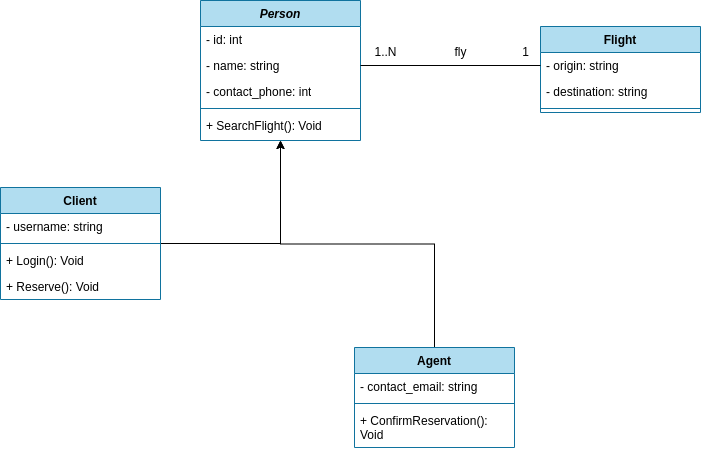

The diagram above was exported from draw.io. Its source (the exported page's mxGraphModel, read from the mxfile embedded in the PNG):
<mxGraphModel dx="1049" dy="524" grid="1" gridSize="10" guides="1" tooltips="1" connect="1" arrows="1" fold="1" page="1" pageScale="1" pageWidth="827" pageHeight="1169" math="0" shadow="0">
  <root>
    <mxCell id="0" />
    <mxCell id="1" parent="0" />
    <mxCell id="YhyqCgKLlZn7OOVxmhdU-1" value="Person" style="swimlane;fontStyle=3;align=center;verticalAlign=top;childLayout=stackLayout;horizontal=1;startSize=26;horizontalStack=0;resizeParent=1;resizeParentMax=0;resizeLast=0;collapsible=1;marginBottom=0;whiteSpace=wrap;html=1;fillColor=#b1ddf0;strokeColor=#10739e;" parent="1" vertex="1">
      <mxGeometry x="260" y="63" width="160" height="140" as="geometry" />
    </mxCell>
    <mxCell id="YhyqCgKLlZn7OOVxmhdU-2" value="- id: int" style="text;strokeColor=none;fillColor=none;align=left;verticalAlign=top;spacingLeft=4;spacingRight=4;overflow=hidden;rotatable=0;points=[[0,0.5],[1,0.5]];portConstraint=eastwest;whiteSpace=wrap;html=1;" parent="YhyqCgKLlZn7OOVxmhdU-1" vertex="1">
      <mxGeometry y="26" width="160" height="26" as="geometry" />
    </mxCell>
    <mxCell id="YhyqCgKLlZn7OOVxmhdU-5" value="- name: string" style="text;strokeColor=none;fillColor=none;align=left;verticalAlign=top;spacingLeft=4;spacingRight=4;overflow=hidden;rotatable=0;points=[[0,0.5],[1,0.5]];portConstraint=eastwest;whiteSpace=wrap;html=1;" parent="YhyqCgKLlZn7OOVxmhdU-1" vertex="1">
      <mxGeometry y="52" width="160" height="26" as="geometry" />
    </mxCell>
    <mxCell id="YhyqCgKLlZn7OOVxmhdU-17" value="- contact_phone: int" style="text;strokeColor=none;fillColor=none;align=left;verticalAlign=top;spacingLeft=4;spacingRight=4;overflow=hidden;rotatable=0;points=[[0,0.5],[1,0.5]];portConstraint=eastwest;whiteSpace=wrap;html=1;" parent="YhyqCgKLlZn7OOVxmhdU-1" vertex="1">
      <mxGeometry y="78" width="160" height="26" as="geometry" />
    </mxCell>
    <mxCell id="YhyqCgKLlZn7OOVxmhdU-3" value="" style="line;strokeWidth=1;fillColor=none;align=left;verticalAlign=middle;spacingTop=-1;spacingLeft=3;spacingRight=3;rotatable=0;labelPosition=right;points=[];portConstraint=eastwest;strokeColor=inherit;" parent="YhyqCgKLlZn7OOVxmhdU-1" vertex="1">
      <mxGeometry y="104" width="160" height="8" as="geometry" />
    </mxCell>
    <mxCell id="YhyqCgKLlZn7OOVxmhdU-4" value="+ SearchFlight(): Void" style="text;strokeColor=none;fillColor=none;align=left;verticalAlign=top;spacingLeft=4;spacingRight=4;overflow=hidden;rotatable=0;points=[[0,0.5],[1,0.5]];portConstraint=eastwest;whiteSpace=wrap;html=1;" parent="YhyqCgKLlZn7OOVxmhdU-1" vertex="1">
      <mxGeometry y="112" width="160" height="28" as="geometry" />
    </mxCell>
    <mxCell id="98ba-JO4zQUxjDort57e-2" style="edgeStyle=orthogonalEdgeStyle;rounded=0;orthogonalLoop=1;jettySize=auto;html=1;entryX=0.5;entryY=1;entryDx=0;entryDy=0;" parent="1" source="YhyqCgKLlZn7OOVxmhdU-6" target="YhyqCgKLlZn7OOVxmhdU-1" edge="1">
      <mxGeometry relative="1" as="geometry" />
    </mxCell>
    <mxCell id="YhyqCgKLlZn7OOVxmhdU-6" value="Client" style="swimlane;fontStyle=1;align=center;verticalAlign=top;childLayout=stackLayout;horizontal=1;startSize=26;horizontalStack=0;resizeParent=1;resizeParentMax=0;resizeLast=0;collapsible=1;marginBottom=0;whiteSpace=wrap;html=1;fillColor=#b1ddf0;strokeColor=#10739e;" parent="1" vertex="1">
      <mxGeometry x="60" y="250" width="160" height="112" as="geometry" />
    </mxCell>
    <mxCell id="YhyqCgKLlZn7OOVxmhdU-7" value="- username: string" style="text;strokeColor=none;fillColor=none;align=left;verticalAlign=top;spacingLeft=4;spacingRight=4;overflow=hidden;rotatable=0;points=[[0,0.5],[1,0.5]];portConstraint=eastwest;whiteSpace=wrap;html=1;" parent="YhyqCgKLlZn7OOVxmhdU-6" vertex="1">
      <mxGeometry y="26" width="160" height="26" as="geometry" />
    </mxCell>
    <mxCell id="YhyqCgKLlZn7OOVxmhdU-8" value="" style="line;strokeWidth=1;fillColor=none;align=left;verticalAlign=middle;spacingTop=-1;spacingLeft=3;spacingRight=3;rotatable=0;labelPosition=right;points=[];portConstraint=eastwest;strokeColor=inherit;" parent="YhyqCgKLlZn7OOVxmhdU-6" vertex="1">
      <mxGeometry y="52" width="160" height="8" as="geometry" />
    </mxCell>
    <mxCell id="YhyqCgKLlZn7OOVxmhdU-9" value="+ Login(): Void" style="text;strokeColor=none;fillColor=none;align=left;verticalAlign=top;spacingLeft=4;spacingRight=4;overflow=hidden;rotatable=0;points=[[0,0.5],[1,0.5]];portConstraint=eastwest;whiteSpace=wrap;html=1;" parent="YhyqCgKLlZn7OOVxmhdU-6" vertex="1">
      <mxGeometry y="60" width="160" height="26" as="geometry" />
    </mxCell>
    <mxCell id="YhyqCgKLlZn7OOVxmhdU-16" value="+ Reserve(): Void" style="text;strokeColor=none;fillColor=none;align=left;verticalAlign=top;spacingLeft=4;spacingRight=4;overflow=hidden;rotatable=0;points=[[0,0.5],[1,0.5]];portConstraint=eastwest;whiteSpace=wrap;html=1;" parent="YhyqCgKLlZn7OOVxmhdU-6" vertex="1">
      <mxGeometry y="86" width="160" height="26" as="geometry" />
    </mxCell>
    <mxCell id="98ba-JO4zQUxjDort57e-3" style="edgeStyle=orthogonalEdgeStyle;rounded=0;orthogonalLoop=1;jettySize=auto;html=1;entryX=0.5;entryY=1;entryDx=0;entryDy=0;" parent="1" source="YhyqCgKLlZn7OOVxmhdU-10" target="YhyqCgKLlZn7OOVxmhdU-1" edge="1">
      <mxGeometry relative="1" as="geometry" />
    </mxCell>
    <mxCell id="YhyqCgKLlZn7OOVxmhdU-10" value="Agent" style="swimlane;fontStyle=1;align=center;verticalAlign=top;childLayout=stackLayout;horizontal=1;startSize=26;horizontalStack=0;resizeParent=1;resizeParentMax=0;resizeLast=0;collapsible=1;marginBottom=0;whiteSpace=wrap;html=1;fillColor=#b1ddf0;strokeColor=#10739e;" parent="1" vertex="1">
      <mxGeometry x="414" y="410" width="160" height="100" as="geometry" />
    </mxCell>
    <mxCell id="YhyqCgKLlZn7OOVxmhdU-11" value="- contact_email: string" style="text;strokeColor=none;fillColor=none;align=left;verticalAlign=top;spacingLeft=4;spacingRight=4;overflow=hidden;rotatable=0;points=[[0,0.5],[1,0.5]];portConstraint=eastwest;whiteSpace=wrap;html=1;" parent="YhyqCgKLlZn7OOVxmhdU-10" vertex="1">
      <mxGeometry y="26" width="160" height="26" as="geometry" />
    </mxCell>
    <mxCell id="YhyqCgKLlZn7OOVxmhdU-12" value="" style="line;strokeWidth=1;fillColor=none;align=left;verticalAlign=middle;spacingTop=-1;spacingLeft=3;spacingRight=3;rotatable=0;labelPosition=right;points=[];portConstraint=eastwest;strokeColor=inherit;" parent="YhyqCgKLlZn7OOVxmhdU-10" vertex="1">
      <mxGeometry y="52" width="160" height="8" as="geometry" />
    </mxCell>
    <mxCell id="YhyqCgKLlZn7OOVxmhdU-13" value="+ ConfirmReservation(): Void" style="text;strokeColor=none;fillColor=none;align=left;verticalAlign=top;spacingLeft=4;spacingRight=4;overflow=hidden;rotatable=0;points=[[0,0.5],[1,0.5]];portConstraint=eastwest;whiteSpace=wrap;html=1;" parent="YhyqCgKLlZn7OOVxmhdU-10" vertex="1">
      <mxGeometry y="60" width="160" height="40" as="geometry" />
    </mxCell>
    <mxCell id="YhyqCgKLlZn7OOVxmhdU-18" value="Flight" style="swimlane;fontStyle=1;align=center;verticalAlign=top;childLayout=stackLayout;horizontal=1;startSize=26;horizontalStack=0;resizeParent=1;resizeParentMax=0;resizeLast=0;collapsible=1;marginBottom=0;whiteSpace=wrap;html=1;fillColor=#b1ddf0;strokeColor=#10739e;" parent="1" vertex="1">
      <mxGeometry x="600" y="89" width="160" height="86" as="geometry" />
    </mxCell>
    <mxCell id="YhyqCgKLlZn7OOVxmhdU-19" value="- origin: string" style="text;strokeColor=none;fillColor=none;align=left;verticalAlign=top;spacingLeft=4;spacingRight=4;overflow=hidden;rotatable=0;points=[[0,0.5],[1,0.5]];portConstraint=eastwest;whiteSpace=wrap;html=1;" parent="YhyqCgKLlZn7OOVxmhdU-18" vertex="1">
      <mxGeometry y="26" width="160" height="26" as="geometry" />
    </mxCell>
    <mxCell id="98ba-JO4zQUxjDort57e-4" value="- destination: string" style="text;strokeColor=none;fillColor=none;align=left;verticalAlign=top;spacingLeft=4;spacingRight=4;overflow=hidden;rotatable=0;points=[[0,0.5],[1,0.5]];portConstraint=eastwest;whiteSpace=wrap;html=1;" parent="YhyqCgKLlZn7OOVxmhdU-18" vertex="1">
      <mxGeometry y="52" width="160" height="26" as="geometry" />
    </mxCell>
    <mxCell id="YhyqCgKLlZn7OOVxmhdU-20" value="" style="line;strokeWidth=1;fillColor=none;align=left;verticalAlign=middle;spacingTop=-1;spacingLeft=3;spacingRight=3;rotatable=0;labelPosition=right;points=[];portConstraint=eastwest;strokeColor=inherit;" parent="YhyqCgKLlZn7OOVxmhdU-18" vertex="1">
      <mxGeometry y="78" width="160" height="8" as="geometry" />
    </mxCell>
    <mxCell id="98ba-JO4zQUxjDort57e-5" value="" style="endArrow=none;html=1;edgeStyle=orthogonalEdgeStyle;rounded=0;entryX=0;entryY=0.5;entryDx=0;entryDy=0;exitX=1;exitY=0.5;exitDx=0;exitDy=0;" parent="1" source="YhyqCgKLlZn7OOVxmhdU-5" target="YhyqCgKLlZn7OOVxmhdU-19" edge="1">
      <mxGeometry relative="1" as="geometry">
        <mxPoint x="440" y="220" as="sourcePoint" />
        <mxPoint x="600" y="220" as="targetPoint" />
      </mxGeometry>
    </mxCell>
    <mxCell id="98ba-JO4zQUxjDort57e-8" value="1" style="text;html=1;align=center;verticalAlign=middle;resizable=0;points=[];autosize=1;strokeColor=none;fillColor=none;" parent="1" vertex="1">
      <mxGeometry x="570" y="100" width="30" height="30" as="geometry" />
    </mxCell>
    <mxCell id="98ba-JO4zQUxjDort57e-9" value="1..N" style="text;html=1;align=center;verticalAlign=middle;resizable=0;points=[];autosize=1;strokeColor=none;fillColor=none;" parent="1" vertex="1">
      <mxGeometry x="420" y="100" width="50" height="30" as="geometry" />
    </mxCell>
    <mxCell id="98ba-JO4zQUxjDort57e-10" value="fly" style="text;html=1;align=center;verticalAlign=middle;resizable=0;points=[];autosize=1;strokeColor=none;fillColor=none;" parent="1" vertex="1">
      <mxGeometry x="500" y="100" width="40" height="30" as="geometry" />
    </mxCell>
  </root>
</mxGraphModel>